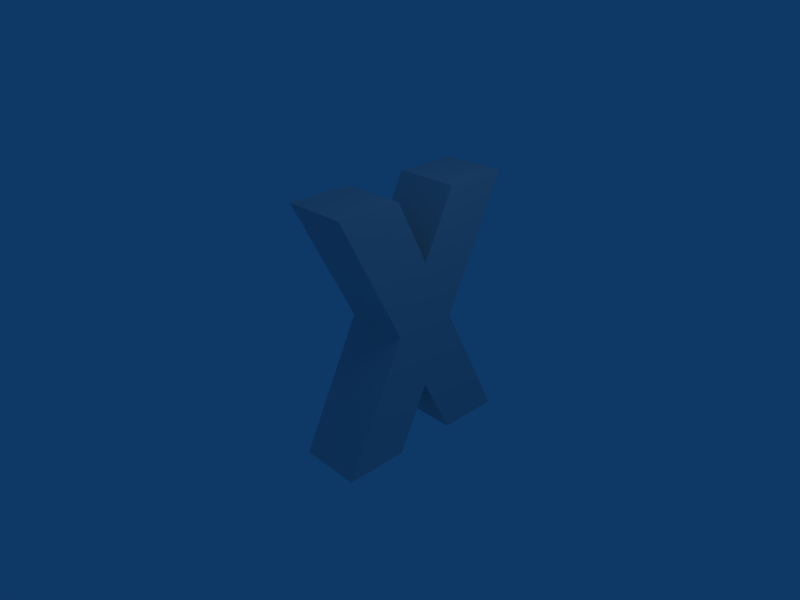 # Source: startpos.blend  (saved by Blender 2.42.0; exported with 4.5.12 LTS)
import bpy
from mathutils import Matrix  # noqa: F401  (used for matrix-valued properties, if any)

bpy.ops.wm.read_factory_settings(use_empty=True)
scene = bpy.context.scene
scene.name = 'Scene'

# ---- collections
col_collection_1 = bpy.data.collections.new('Collection 1'); scene.collection.children.link(col_collection_1)

# ---- world
world_world = bpy.data.worlds.new('World'); scene.world = world_world
world_world.color = (0.05656, 0.2208, 0.4)
world_world.use_sun_shadow = False
world_world.sun_shadow_jitter_overblur = 0.0
world_world.cycles.sampling_method = 'MANUAL'
world_world.cycles.sample_map_resolution = 256

# ---- cameras
cam_camera = bpy.data.cameras.new('Camera')
cam_camera.passepartout_alpha = 0.2
cam_camera.clip_end = 100.0
cam_camera.lens = 35.0
cam_camera.ortho_scale = 7.314
cam_camera.show_passepartout = False
cam_camera.show_safe_areas = True
cam_camera.dof.focus_distance = 0.0
cam_camera.dof.aperture_fstop = 128.0

# ---- lights
light_spot = bpy.data.lights.new('Spot', 'POINT')
light_spot.transmission_factor = 0.0
light_spot.cutoff_distance = 30.0
light_spot.energy = 100.0
light_spot.shadow_buffer_clip_start = 1.001
light_spot.shadow_soft_size = 1.0
light_spot.shadow_maximum_resolution = 0.006
light_spot.use_absolute_resolution = True
light_spot.cycles.use_multiple_importance_sampling = False

# ---- meshes
me_cube = bpy.data.meshes.new('Cube')
me_cube.from_pydata([(0.5, -1.0, -0.5), (0.5, -2.0, -1.192e-07), (-0.5, -2.0, -1.192e-07), (-0.5, -1.0, -0.5), (0.5, -4.768e-07, -1.192e-07), (0.5, -2.0, 1.0), (-0.5, -2.0, 1.0), (-0.5, 0.0, -1.192e-07), (0.5, 2.0, 3.576e-07), (0.5, -2.0, -2.0), (-0.5, -2.0, -2.0), (-0.5, 2.0, 4.768e-07), (0.5, 2.0, 1.0), (0.5, -2.0, -1.0), (-0.5, -2.0, -1.0), (-0.5, 2.0, 1.0), (-0.5, 2.0, -1.0), (-0.5, 1.0, -0.5), (0.5, 1.0, -0.5), (0.5, 2.0, -1.0), (-0.5, 2.0, -2.0), (-0.5, 3.938e-07, -1.0), (0.5, 1.554e-07, -1.0), (0.5, 2.0, -2.0)], [], [(0, 1, 2, 3), (4, 7, 6, 5), (0, 4, 5, 1), (1, 5, 6, 2), (2, 6, 7, 3), (4, 0, 3, 7), (11, 15, 12, 8), (13, 9, 8, 12), (14, 10, 9, 13), (15, 11, 10, 14), (11, 8, 9, 10), (15, 14, 13, 12), (19, 23, 20, 16), (21, 17, 16, 20), (22, 18, 17, 21), (23, 19, 18, 22), (19, 16, 17, 18), (23, 22, 21, 20)])
_uv = me_cube.uv_layers.new(name='UVMap')
_uv.uv.foreach_set('vector', [0.3091, 0.8299, 0.2413, 0.9127, 0.1673, 0.852, 0.2351, 0.7693, 0.1356, 0.6048, 0.2096, 0.6654, 0.07399, 0.8309, 0.0, 0.7702, 0.3091, 0.8299, 0.4159, 0.8346, 0.2803, 1.0, 0.2413, 0.9127, 0.2413, 0.9127, 0.1806, 0.9867, 0.1066, 0.926, 0.1673, 0.852, 0.1673, 0.852, 0.07399, 0.8309, 0.2096, 0.6654, 0.2351, 0.7693, 0.3769, 0.7472, 0.3091, 0.8299, 0.2351, 0.7693, 0.3029, 0.6866, 0.7221, 0.2049, 0.7658, 0.29, 0.6807, 0.3337, 0.637, 0.2486, 0.2529, 0.3385, 0.2092, 0.2534, 0.637, 0.2486, 0.6807, 0.3337, 0.1679, 0.3823, 0.1241, 0.2972, 0.2092, 0.2534, 0.2529, 0.3385, 0.6818, 0.4294, 0.64, 0.5154, 0.2122, 0.5202, 0.254, 0.4342, 0.64, 0.5154, 0.6411, 0.6111, 0.2133, 0.6159, 0.2122, 0.5202, 0.6818, 0.4294, 0.254, 0.4342, 0.2529, 0.3385, 0.6807, 0.3337, 0.8998, 0.8101, 0.7773, 0.8074, 0.78, 0.685, 0.9025, 0.6876, 0.5061, 0.679, 0.5536, 0.8212, 0.5624, 0.9193, 0.4472, 0.9651, 0.6106, 0.7696, 0.6084, 0.8052, 0.5536, 0.8212, 0.5061, 0.679, 0.7773, 0.8074, 0.6741, 0.8764, 0.6084, 0.8052, 0.6106, 0.7696, 0.6741, 0.8764, 0.5624, 0.9193, 0.5536, 0.8212, 0.6084, 0.8052, 0.7773, 0.8074, 0.6106, 0.7696, 0.5061, 0.679, 0.78, 0.685])
_ca = me_cube.color_attributes.new('Col', 'BYTE_COLOR', 'CORNER')
_ca.data.foreach_set('color', [1.0, 1.0, 1.0, 1.0, 1.0, 1.0, 1.0, 1.0, 1.0, 1.0, 1.0, 1.0, 1.0, 1.0, 1.0, 1.0, 1.0, 1.0, 1.0, 1.0, 1.0, 1.0, 1.0, 1.0, 1.0, 1.0, 1.0, 1.0, 1.0, 1.0, 1.0, 1.0, 1.0, 1.0, 1.0, 1.0, 1.0, 1.0, 1.0, 1.0, 1.0, 1.0, 1.0, 1.0, 1.0, 1.0, 1.0, 1.0, 1.0, 1.0, 1.0, 1.0, 1.0, 1.0, 1.0, 1.0, 1.0, 1.0, 1.0, 1.0, 1.0, 1.0, 1.0, 1.0, 1.0, 1.0, 1.0, 1.0, 1.0, 1.0, 1.0, 1.0, 1.0, 1.0, 1.0, 1.0, 1.0, 1.0, 1.0, 1.0, 1.0, 1.0, 1.0, 1.0, 1.0, 1.0, 1.0, 1.0, 1.0, 1.0, 1.0, 1.0, 1.0, 1.0, 1.0, 1.0, 1.0, 1.0, 1.0, 1.0, 1.0, 1.0, 1.0, 1.0, 1.0, 1.0, 1.0, 1.0, 1.0, 1.0, 1.0, 1.0, 1.0, 1.0, 1.0, 1.0, 1.0, 1.0, 1.0, 1.0, 1.0, 1.0, 1.0, 1.0, 1.0, 1.0, 1.0, 1.0, 1.0, 1.0, 1.0, 1.0, 1.0, 1.0, 1.0, 1.0, 1.0, 1.0, 1.0, 1.0, 1.0, 1.0, 1.0, 1.0, 1.0, 1.0, 1.0, 1.0, 1.0, 1.0, 1.0, 1.0, 1.0, 1.0, 1.0, 1.0, 1.0, 1.0, 1.0, 1.0, 1.0, 1.0, 1.0, 1.0, 1.0, 1.0, 1.0, 1.0, 1.0, 1.0, 1.0, 1.0, 1.0, 1.0, 1.0, 1.0, 1.0, 1.0, 1.0, 1.0, 1.0, 1.0, 1.0, 1.0, 1.0, 1.0, 1.0, 1.0, 1.0, 1.0, 1.0, 1.0, 1.0, 1.0, 1.0, 1.0, 1.0, 1.0, 1.0, 1.0, 1.0, 1.0, 1.0, 1.0, 1.0, 1.0, 1.0, 1.0, 1.0, 1.0, 1.0, 1.0, 1.0, 1.0, 1.0, 1.0, 1.0, 1.0, 1.0, 1.0, 1.0, 1.0, 1.0, 1.0, 1.0, 1.0, 1.0, 1.0, 1.0, 1.0, 1.0, 1.0, 1.0, 1.0, 1.0, 1.0, 1.0, 1.0, 1.0, 1.0, 1.0, 1.0, 1.0, 1.0, 1.0, 1.0, 1.0, 1.0, 1.0, 1.0, 1.0, 1.0, 1.0, 1.0, 1.0, 1.0, 1.0, 1.0, 1.0, 1.0, 1.0, 1.0, 1.0, 1.0, 1.0, 1.0, 1.0, 1.0, 1.0, 1.0, 1.0, 1.0, 1.0, 1.0, 1.0, 1.0, 1.0, 1.0, 1.0, 1.0, 1.0, 1.0, 1.0, 1.0, 1.0, 1.0, 1.0, 1.0])
me_cube.use_remesh_preserve_volume = False
me_cube.use_remesh_preserve_attributes = False
me_cube.use_mirror_vertex_groups = False
me_cube.update()

# ---- objects
ob_cube = bpy.data.objects.new('Cube', me_cube)
ob_lamp = bpy.data.objects.new('Lamp', light_spot)
ob_camera = bpy.data.objects.new('Camera', cam_camera)

# ---- transforms, parenting, visibility, modifiers, constraints
ob_cube.location = (2.018e-06, -1.59e-08, 1.329e-07)
ob_cube.rotation_euler = (1.571, -0.0, -0.0)
ob_cube.lock_rotations_4d = False
ob_cube.empty_display_type = 'ARROWS'
ob_cube.color = (0.0, 0.0, 0.0, 1.0)
ob_cube.lineart.crease_threshold = 0.0
ob_lamp.location = (4.076, 1.005, 5.904)
ob_lamp.rotation_euler = (0.6503, 0.05522, 1.866)
ob_lamp.lock_rotations_4d = False
ob_lamp.empty_display_type = 'ARROWS'
ob_lamp.color = (0.0, 0.0, 0.0, 0.0)
ob_lamp.lineart.crease_threshold = 0.0
ob_camera.location = (7.481, -6.508, 5.344)
ob_camera.rotation_euler = (1.109, 0.01082, 0.8149)
ob_camera.lock_rotations_4d = False
ob_camera.empty_display_type = 'ARROWS'
ob_camera.color = (0.0, 0.0, 0.0, 0.0)
ob_camera.display_type = 'WIRE'
ob_camera.lineart.crease_threshold = 0.0

# ---- collection membership
col_collection_1.objects.link(ob_cube)
col_collection_1.objects.link(ob_lamp)
col_collection_1.objects.link(ob_camera)

# ---- scene / render settings (as saved in the file)
scene.camera = ob_camera
scene.frame_start = 1; scene.frame_end = 250; scene.frame_set(2)
scene.render.engine = 'BLENDER_EEVEE_NEXT'
scene.render.image_settings.file_format = 'JPEG'
scene.render.image_settings.color_mode = 'RGB'
scene.render.image_settings.compression = 90
scene.render.resolution_x = 800
scene.render.resolution_y = 600
scene.render.pixel_aspect_x = 100.0
scene.render.pixel_aspect_y = 100.0
scene.render.fps = 25
scene.render.dither_intensity = 0.0
scene.render.use_compositing = False
scene.render.use_sequencer = False
scene.render.bake_bias = 0.0
scene.render.use_stamp_time = False
scene.render.use_stamp_date = False
scene.render.use_stamp_frame = False
scene.render.use_stamp_camera = False
scene.render.use_stamp_scene = False
scene.render.use_stamp_filename = False
scene.render.use_stamp_render_time = False
scene.render.stamp_font_size = 0
scene.cycles.use_denoising = False
scene.cycles.samples = 10
scene.cycles.sampling_pattern = 'TABULATED_SOBOL'
scene.cycles.light_sampling_threshold = 0.0
scene.cycles.use_adaptive_sampling = False
scene.cycles.use_light_tree = False
scene.cycles.blur_glossy = 0.0
scene.cycles.volume_bounces = 1
scene.cycles.pixel_filter_type = 'GAUSSIAN'
scene.cycles.sample_clamp_indirect = 0.0
scene.view_settings.view_transform = 'Raw'
bpy.context.view_layer.update()

